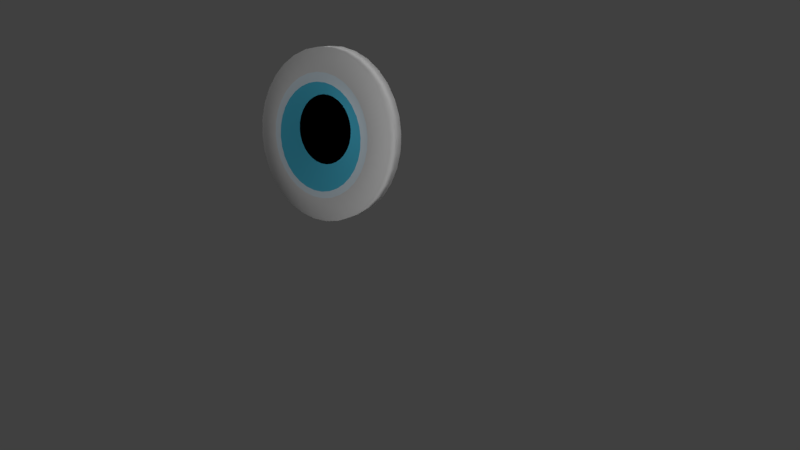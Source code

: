 # Source: cobaltoNuevo.blend  (saved by Blender 2.79.0; exported with 4.5.12 LTS)
import bpy
from mathutils import Matrix  # noqa: F401  (used for matrix-valued properties, if any)

bpy.ops.wm.read_factory_settings(use_empty=True)
scene = bpy.context.scene
scene.name = 'Scene'

# ---- collections
col_collection_1 = bpy.data.collections.new('Collection 1'); scene.collection.children.link(col_collection_1)

# ---- materials (node trees are filled in below, after node groups)
mat_material_001 = bpy.data.materials.new('Material.001')
mat_material_001.alpha_threshold = 0.0
mat_material_001.use_transparent_shadow = False
mat_material_001.roughness = 0.5
mat_material_002 = bpy.data.materials.new('Material.002')
mat_material_002.alpha_threshold = 0.0
mat_material_002.use_transparent_shadow = False
mat_material_002.diffuse_color = (0.7844, 0.913, 1.0, 1.0)
mat_material_002.roughness = 0.5
mat_material_002.specular_intensity = 0.7586
mat_material_003 = bpy.data.materials.new('Material.003')
mat_material_003.alpha_threshold = 0.0
mat_material_003.use_transparent_shadow = False
mat_material_003.diffuse_color = (0.08516, 0.5676, 0.8, 1.0)
mat_material_003.roughness = 0.5
mat_material_004 = bpy.data.materials.new('Material.004')
mat_material_004.alpha_threshold = 0.0
mat_material_004.use_transparent_shadow = False
mat_material_004.diffuse_color = (0.0, 0.0, 0.0, 1.0)
mat_material_004.roughness = 0.5

# ---- material node trees

# ---- world
world_world = bpy.data.worlds.new('World'); scene.world = world_world
world_world.color = (0.05088, 0.05088, 0.05088)
world_world.use_sun_shadow = False
world_world.sun_shadow_jitter_overblur = 0.0
world_world.cycles.sampling_method = 'MANUAL'

# ---- cameras
cam_camera = bpy.data.cameras.new('Camera')
cam_camera.clip_end = 100.0
cam_camera.lens = 35.0
cam_camera.sensor_width = 32.0
cam_camera.sensor_height = 18.0
cam_camera.ortho_scale = 7.314
cam_camera.dof.focus_distance = 0.0
cam_camera.dof.aperture_fstop = 128.0

# ---- lights
light_lamp_002 = bpy.data.lights.new('Lamp.002', 'POINT')
light_lamp_002.transmission_factor = 0.0
light_lamp_002.cutoff_distance = 30.0
light_lamp_002.energy = 100.0
light_lamp_002.shadow_buffer_clip_start = 1.001
light_lamp_002.shadow_soft_size = 0.1
light_lamp_002.shadow_maximum_resolution = 0.006
light_lamp_002.use_absolute_resolution = True
light_lamp_001 = bpy.data.lights.new('Lamp.001', 'SUN')
light_lamp_001.transmission_factor = 0.0
light_lamp_001.cutoff_distance = 30.0
light_lamp_001.angle = 0.1993
light_lamp_001.energy = 1.0
light_lamp_001.shadow_buffer_clip_start = 1.001
light_lamp_001.shadow_soft_size = 0.1
light_lamp_001.shadow_cascade_max_distance = 1000.0
light_lamp = bpy.data.lights.new('Lamp', 'SUN')
light_lamp.transmission_factor = 0.0
light_lamp.cutoff_distance = 30.0
light_lamp.angle = 0.1993
light_lamp.energy = 1.0
light_lamp.shadow_buffer_clip_start = 1.001
light_lamp.shadow_soft_size = 0.1
light_lamp.shadow_cascade_max_distance = 1000.0

# ---- meshes
me_circle = bpy.data.meshes.new('Circle')
me_circle.from_pydata([(-0.004585, 0.7202, 0.06691), (-0.1456, 0.7063, 0.06691), (-0.2811, 0.6652, 0.06691), (-0.4061, 0.5984, 0.06691), (-0.5156, 0.5085, 0.06691), (-0.6055, 0.399, 0.06691), (-0.6723, 0.2741, 0.06691), (-0.7134, 0.1385, 0.06691), (-0.7273, -0.002481, 0.06691), (-0.7134, -0.1435, 0.06691), (-0.6723, -0.279, 0.06691), (-0.6055, -0.404, 0.06691), (-0.5156, -0.5135, 0.06691), (-0.4061, -0.6034, 0.06691), (-0.2811, -0.6702, 0.06691), (-0.1456, -0.7113, 0.06691), (-0.004585, -0.7252, 0.06691), (0.1364, -0.7113, 0.06691), (0.272, -0.6702, 0.06691), (0.3969, -0.6034, 0.06691), (0.5064, -0.5135, 0.06691), (0.5963, -0.404, 0.06691), (0.6631, -0.279, 0.06691), (0.7042, -0.1435, 0.06691), (0.7181, -0.00248, 0.06691), (0.7042, 0.1385, 0.06691), (0.6631, 0.2741, 0.06691), (0.5963, 0.399, 0.06691), (0.5064, 0.5085, 0.06691), (0.3969, 0.5984, 0.06691), (0.272, 0.6652, 0.06691), (0.1364, 0.7063, 0.06691), (-0.02848, 0.7073, 0.8599), (-0.1695, 0.6934, 0.8599), (-0.305, 0.6523, 0.8599), (-0.43, 0.5855, 0.8599), (-0.5395, 0.4956, 0.8599), (-0.6294, 0.3861, 0.8599), (-0.6962, 0.2612, 0.8599), (-0.7373, 0.1256, 0.8599), (-0.7512, -0.01541, 0.8599), (-0.7373, -0.1564, 0.8599), (-0.6962, -0.292, 0.8599), (-0.6294, -0.4169, 0.8599), (-0.5395, -0.5264, 0.8599), (-0.43, -0.6163, 0.8599), (-0.305, -0.6831, 0.8599), (-0.1695, -0.7242, 0.8599), (-0.02848, -0.7381, 0.8599), (0.1125, -0.7242, 0.8599), (0.2481, -0.6831, 0.8599), (0.373, -0.6163, 0.8599), (0.4825, -0.5264, 0.8599), (0.5724, -0.4169, 0.8599), (0.6392, -0.292, 0.8599), (0.6803, -0.1564, 0.8599), (0.6942, -0.01541, 0.8599), (0.6803, 0.1256, 0.8599), (0.6392, 0.2612, 0.8599), (0.5724, 0.3861, 0.8599), (0.4825, 0.4956, 0.8599), (0.373, 0.5855, 0.8599), (0.2481, 0.6523, 0.8599), (0.1125, 0.6934, 0.8599), (-0.2223, 0.9661, 0.7504), (-0.4098, 0.9092, 0.7504), (0.6799, 0.6924, 0.7504), (0.5284, 0.8168, 0.7504), (-0.2223, -0.9955, 0.7504), (-0.02716, -1.015, 0.7504), (-0.5827, 0.8168, 0.7504), (0.3555, 0.9092, 0.7504), (0.1679, -0.9955, 0.7504), (-0.7343, 0.6924, 0.7504), (0.1679, 0.9661, 0.7504), (0.3555, -0.9386, 0.7504), (-0.8586, 0.5409, 0.7504), (-0.02716, 0.9853, 0.7504), (0.5284, -0.8462, 0.7504), (-0.951, 0.368, 0.7504), (0.6799, -0.7218, 0.7504), (-1.008, 0.1804, 0.7504), (0.8043, -0.5703, 0.7504), (-1.027, -0.0147, 0.7504), (0.8967, -0.3974, 0.7504), (-1.008, -0.2098, 0.7504), (0.9536, -0.2098, 0.7504), (-0.951, -0.3974, 0.7504), (0.9728, -0.0147, 0.7504), (-0.8586, -0.5703, 0.7504), (0.9536, 0.1804, 0.7504), (-0.7343, -0.7218, 0.7504), (0.8967, 0.368, 0.7504), (-0.5827, -0.8462, 0.7504), (0.8043, 0.5409, 0.7504), (-0.4098, -0.9386, 0.7504), (-0.3876, 0.9212, 0.1363), (0.5506, 0.8288, 0.1363), (-0.004932, -1.003, 0.1363), (-0.5605, 0.8288, 0.1363), (0.3777, 0.9212, 0.1363), (0.1902, -0.9835, 0.1363), (-0.712, 0.7044, 0.1363), (0.1902, 0.9781, 0.1363), (0.3778, -0.9265, 0.1363), (-0.8364, 0.5529, 0.1363), (-0.004933, 0.9973, 0.1363), (0.5506, -0.8341, 0.1363), (-0.9288, 0.38, 0.1363), (0.7022, -0.7098, 0.1363), (-0.9857, 0.1924, 0.1363), (0.8265, -0.5582, 0.1363), (-1.005, -0.002669, 0.1363), (0.9189, -0.3854, 0.1363), (-0.9857, -0.1978, 0.1363), (0.9759, -0.1978, 0.1363), (-0.9288, -0.3854, 0.1363), (0.9951, -0.002668, 0.1363), (-0.8364, -0.5582, 0.1363), (0.9759, 0.1924, 0.1363), (-0.712, -0.7098, 0.1363), (0.9189, 0.38, 0.1363), (-0.5605, -0.8341, 0.1363), (0.8265, 0.5529, 0.1363), (-0.3876, -0.9265, 0.1363), (-0.2, 0.9781, 0.1363), (0.7022, 0.7044, 0.1363), (-0.2, -0.9835, 0.1363), (0.1418, 0.4094, 0.03345), (0.0648, 0.4019, 0.03345), (-0.009256, 0.3794, 0.03345), (-0.0775, 0.3429, 0.03345), (-0.1373, 0.2938, 0.03345), (-0.1864, 0.234, 0.03345), (-0.2229, 0.1658, 0.03345), (-0.2454, 0.0917, 0.03345), (-0.2529, 0.01469, 0.03345), (-0.2454, -0.06233, 0.03345), (-0.2229, -0.1364, 0.03345), (-0.1864, -0.2046, 0.03345), (-0.1373, -0.2644, 0.03345), (-0.0775, -0.3135, 0.03345), (-0.009256, -0.35, 0.03345), (0.0648, -0.3725, 0.03345), (0.1418, -0.3801, 0.03345), (0.2188, -0.3725, 0.03345), (0.2929, -0.35, 0.03345), (0.3611, -0.3135, 0.03345), (0.4209, -0.2644, 0.03345), (0.47, -0.2046, 0.03345), (0.5065, -0.1364, 0.03345), (0.529, -0.06233, 0.03345), (0.5366, 0.01469, 0.03345), (0.529, 0.0917, 0.03345), (0.5065, 0.1658, 0.03345), (0.47, 0.234, 0.03345), (0.4209, 0.2938, 0.03345), (0.3611, 0.3429, 0.03345), (0.2929, 0.3794, 0.03345), (0.2188, 0.4019, 0.03345), (-0.03983, 0.2247, 1.001), (-0.1168, 0.2171, 1.001), (-0.1909, 0.1946, 1.001), (-0.2591, 0.1581, 1.001), (-0.319, 0.109, 1.001), (-0.3681, 0.04921, 1.001), (-0.4045, -0.01903, 1.001), (-0.427, -0.09308, 1.001), (-0.4346, -0.1701, 1.001), (-0.427, -0.2471, 1.001), (-0.4045, -0.3212, 1.001), (-0.3681, -0.3894, 1.001), (-0.319, -0.4492, 1.001), (-0.2591, -0.4983, 1.001), (-0.1909, -0.5348, 1.001), (-0.1168, -0.5573, 1.001), (-0.03983, -0.5648, 1.001), (0.03718, -0.5573, 1.001), (0.1112, -0.5348, 1.001), (0.1795, -0.4983, 1.001), (0.2393, -0.4492, 1.001), (0.2884, -0.3894, 1.001), (0.3249, -0.3212, 1.001), (0.3473, -0.2471, 1.001), (0.3549, -0.1701, 1.001), (0.3473, -0.09308, 1.001), (0.3249, -0.01903, 1.001), (0.2884, 0.04922, 1.001), (0.2393, 0.109, 1.001), (0.1795, 0.1581, 1.001), (0.1112, 0.1946, 1.001), (0.03718, 0.2171, 1.001), (0.1381, 0.1852, 0.0007485), (0.1045, 0.1819, 0.0007485), (0.07211, 0.1721, 0.0007485), (0.04228, 0.1562, 0.0007485), (0.01613, 0.1347, 0.0007485), (-0.005324, 0.1086, 0.0007485), (-0.02127, 0.07872, 0.0007485), (-0.03109, 0.04636, 0.0007485), (-0.0344, 0.0127, 0.0007485), (-0.08468, 0.002486, -0.01619), (-0.07486, -0.02988, -0.01619), (-0.005324, -0.08316, 0.0007485), (0.01613, -0.1093, 0.0007485), (0.04228, -0.1308, 0.0007485), (0.07211, -0.1467, 0.0007485), (0.1045, -0.1565, 0.0007485), (0.1381, -0.1598, 0.0007485), (0.1718, -0.1565, 0.0007485), (0.2042, -0.1467, 0.0007485), (0.234, -0.1308, 0.0007485), (0.2601, -0.1093, 0.0007485), (0.2816, -0.08316, 0.0007485), (0.2975, -0.05333, 0.0007485), (0.3074, -0.02096, 0.0007485), (0.3107, 0.0127, 0.0007485), (0.3074, 0.04636, 0.0007485), (0.2975, 0.07873, 0.0007485), (0.2816, 0.1086, 0.0007485), (0.2601, 0.1347, 0.0007485), (0.234, 0.1562, 0.0007485), (0.2042, 0.1721, 0.0007485), (0.1718, 0.1819, 0.0007485), (-0.03616, 0.004428, 1.077), (-0.06982, 0.001112, 1.077), (-0.1022, -0.008706, 1.077), (-0.132, -0.02465, 1.077), (-0.1582, -0.04611, 1.077), (-0.1796, -0.07225, 1.077), (-0.1956, -0.1021, 1.077), (-0.2054, -0.1344, 1.077), (-0.2087, -0.1681, 1.077), (-0.2054, -0.2018, 1.077), (-0.1956, -0.2341, 1.077), (-0.1796, -0.264, 1.077), (-0.1582, -0.2901, 1.077), (-0.132, -0.3116, 1.077), (-0.1022, -0.3275, 1.077), (-0.06982, -0.3373, 1.077), (-0.03616, -0.3406, 1.077), (-0.0025, -0.3373, 1.077), (0.02987, -0.3275, 1.077), (0.0597, -0.3116, 1.077), (0.08584, -0.2901, 1.077), (0.1073, -0.264, 1.077), (0.1232, -0.2341, 1.077), (0.1331, -0.2018, 1.077), (0.1364, -0.1681, 1.077), (0.1331, -0.1344, 1.077), (0.1232, -0.1021, 1.077), (0.1073, -0.07225, 1.077), (0.08584, -0.04611, 1.077), (0.0597, -0.02465, 1.077), (0.02987, -0.008706, 1.077), (-0.0025, 0.001112, 1.077), (0.1478, 0.01813, -0.01346), (0.1455, 0.0179, 0.03105), (0.1434, 0.01724, -0.01346), (0.1413, 0.01616, -0.01346), (0.1396, 0.01471, 0.03105), (0.1381, 0.01294, 0.03105), (0.137, 0.01092, 0.03105), (0.1364, 0.008724, -0.01346), (0.1361, 0.006445, 0.03105), (0.08277, 0.02761, 0.01412), (0.08344, 0.02542, -0.0304), (0.1381, -4.664e-05, 0.03105), (0.1396, -0.001817, -0.01346), (0.1413, -0.00327, 0.03105), (0.1434, -0.00435, -0.01346), (0.1455, -0.005015, 0.03105), (0.1478, -0.005239, -0.01346), (0.1501, -0.005015, -0.01346), (0.1523, -0.00435, 0.03105), (0.1543, -0.00327, -0.01346), (0.1561, -0.001817, 0.03105), (0.1575, -4.663e-05, -0.01346), (0.1586, 0.001973, -0.01346), (0.1593, 0.004165, 0.03105), (0.1595, 0.006445, 0.03105), (0.1593, 0.008724, -0.01346), (0.1586, 0.01092, 0.03105), (0.1575, 0.01294, 0.03105), (0.1561, 0.01471, -0.01346), (0.1543, 0.01616, 0.03105), (0.1523, 0.01724, -0.01346), (0.1501, 0.0179, 0.03105), (-0.0335, -0.155, 1.078), (-0.03578, -0.1552, 1.078), (-0.03797, -0.1559, 1.078), (-0.03999, -0.157, 1.078), (-0.04176, -0.1584, 1.078), (-0.04322, -0.1602, 1.078), (-0.04429, -0.1622, 1.078), (-0.04496, -0.1644, 1.078), (-0.04518, -0.1667, 1.078), (-0.04496, -0.1689, 1.078), (-0.04429, -0.1711, 1.078), (-0.04322, -0.1732, 1.078), (-0.04176, -0.1749, 1.078), (-0.03999, -0.1764, 1.078), (-0.03797, -0.1775, 1.078), (-0.03578, -0.1781, 1.078), (-0.0335, -0.1784, 1.078), (-0.03122, -0.1781, 1.078), (-0.02903, -0.1775, 1.078), (-0.02701, -0.1764, 1.078), (-0.02524, -0.1749, 1.078), (-0.02379, -0.1732, 1.078), (-0.02271, -0.1711, 1.078), (-0.02204, -0.1689, 1.078), (-0.02182, -0.1667, 1.078), (-0.02204, -0.1644, 1.078), (-0.02271, -0.1622, 1.078), (-0.02379, -0.1602, 1.078), (-0.02524, -0.1584, 1.078), (-0.02701, -0.157, 1.078), (-0.02903, -0.1559, 1.078), (-0.03122, -0.1552, 1.078), (-0.006681, -0.5995, 0.04307), (-0.1229, -0.5881, 0.04307), (0.1096, -0.5881, 0.04307), (0.2214, -0.5542, 0.04307), (0.3244, -0.4991, 0.04307), (0.4147, -0.425, 0.04307), (0.4888, -0.3347, 0.04307), (0.5439, -0.2317, 0.04307), (0.5778, -0.1199, 0.04307), (0.5892, -0.003614, 0.04307), (0.5778, 0.1126, 0.04307), (0.5439, 0.2244, 0.04307), (0.4888, 0.3275, 0.04307), (-0.1229, 0.5809, 0.04307), (-0.006681, 0.5923, 0.04307), (0.4147, 0.4178, 0.04307), (-0.2347, 0.5469, 0.04307), (0.3244, 0.4919, 0.04307), (-0.3378, 0.4919, 0.04307), (0.2214, 0.5469, 0.04307), (-0.4281, 0.4178, 0.04307), (0.1096, 0.5809, 0.04307), (-0.5022, 0.3275, 0.04307), (-0.5572, 0.2244, 0.04307), (-0.5911, 0.1126, 0.04307), (-0.6026, -0.003615, 0.04307), (-0.5911, -0.1199, 0.04307), (-0.5572, -0.2317, 0.04307), (-0.5022, -0.3347, 0.04307), (-0.4281, -0.425, 0.04307), (-0.3378, -0.4991, 0.04307), (-0.2347, -0.5542, 0.04307), (0.3992, -0.5173, 0.3756), (-0.6592, -0.1306, 0.8857), (-0.6234, -0.2486, 0.8857), (-0.5653, -0.3574, 0.8857), (-0.4871, -0.4527, 0.8857), (-0.3917, -0.5309, 0.8857), (-0.283, -0.5891, 0.8857), (-0.165, -0.6249, 0.8857), (-0.04223, -0.637, 0.8857), (0.0805, -0.6249, 0.8857), (0.1985, -0.5891, 0.8857), (0.3073, -0.5309, 0.8857), (0.4026, -0.4527, 0.8857), (0.4808, -0.3574, 0.8857), (0.539, -0.2486, 0.8857), (0.5748, -0.1306, 0.8857), (0.5869, -0.007881, 0.8857), (0.5748, 0.1148, 0.8857), (0.539, 0.2329, 0.8857), (0.4808, 0.3416, 0.8857), (-0.04223, 0.6212, 0.8857), (-0.165, 0.6091, 0.8857), (0.4026, 0.437, 0.8857), (-0.283, 0.5733, 0.8857), (0.3073, 0.5152, 0.8857), (-0.3917, 0.5152, 0.8857), (0.1985, 0.5733, 0.8857), (-0.4871, 0.437, 0.8857), (0.0805, 0.6091, 0.8857), (-0.5653, 0.3416, 0.8857), (-0.6234, 0.2329, 0.8857), (-0.6592, 0.1148, 0.8857), (-0.6713, -0.007882, 0.8857)], [], [(65, 64, 33, 34), (67, 66, 60, 61), (69, 68, 47, 48), (70, 65, 34, 35), (71, 67, 61, 62), (72, 69, 48, 49), (73, 70, 35, 36), (74, 71, 62, 63), (75, 72, 49, 50), (76, 73, 36, 37), (77, 74, 63, 32), (78, 75, 50, 51), (79, 76, 37, 38), (80, 78, 51, 52), (81, 79, 38, 39), (82, 80, 52, 53), (83, 81, 39, 40), (84, 82, 53, 54), (85, 83, 40, 41), (86, 84, 54, 55), (87, 85, 41, 42), (88, 86, 55, 56), (89, 87, 42, 43), (90, 88, 56, 57), (91, 89, 43, 44), (92, 90, 57, 58), (93, 91, 44, 45), (94, 92, 58, 59), (95, 93, 45, 46), (64, 77, 32, 33), (66, 94, 59, 60), (68, 95, 46, 47), (127, 124, 95, 68), (126, 123, 94, 66), (125, 106, 77, 64), (124, 122, 93, 95), (123, 121, 92, 94), (122, 120, 91, 93), (121, 119, 90, 92), (120, 118, 89, 91), (119, 117, 88, 90), (118, 116, 87, 89), (117, 115, 86, 88), (116, 114, 85, 87), (115, 113, 84, 86), (114, 112, 83, 85), (113, 111, 82, 84), (112, 110, 81, 83), (111, 109, 80, 82), (110, 108, 79, 81), (109, 107, 78, 80), (108, 105, 76, 79), (107, 104, 75, 78), (106, 103, 74, 77), (105, 102, 73, 76), (104, 101, 72, 75), (103, 100, 71, 74), (102, 99, 70, 73), (101, 98, 69, 72), (100, 97, 67, 71), (99, 96, 65, 70), (98, 127, 68, 69), (97, 126, 66, 67), (96, 125, 64, 65), (2, 1, 125, 96), (29, 28, 126, 97), (16, 15, 127, 98), (3, 2, 96, 99), (30, 29, 97, 100), (17, 16, 98, 101), (4, 3, 99, 102), (31, 30, 100, 103), (18, 17, 101, 104), (5, 4, 102, 105), (0, 31, 103, 106), (19, 18, 104, 107), (6, 5, 105, 108), (20, 19, 107, 109), (7, 6, 108, 110), (21, 20, 109, 111), (8, 7, 110, 112), (22, 21, 111, 113), (9, 8, 112, 114), (23, 22, 113, 115), (10, 9, 114, 116), (24, 23, 115, 117), (11, 10, 116, 118), (25, 24, 117, 119), (12, 11, 118, 120), (26, 25, 119, 121), (13, 12, 120, 122), (27, 26, 121, 123), (14, 13, 122, 124), (1, 0, 106, 125), (28, 27, 123, 126), (15, 14, 124, 127), (354, 353, 169, 170), (321, 320, 144, 143), (355, 354, 170, 171), (320, 322, 145, 144), (356, 355, 171, 172), (322, 323, 146, 145), (357, 356, 172, 173), (323, 324, 147, 146), (358, 357, 173, 174), (324, 325, 148, 147), (359, 358, 174, 175), (325, 326, 149, 148), (360, 359, 175, 176), (326, 327, 150, 149), (361, 360, 176, 177), (327, 328, 151, 150), (362, 361, 177, 178), (328, 329, 152, 151), (363, 362, 178, 179), (329, 330, 153, 152), (364, 363, 179, 180), (330, 331, 154, 153), (365, 364, 180, 181), (331, 332, 155, 154), (334, 333, 129, 128), (366, 365, 181, 182), (332, 335, 156, 155), (333, 336, 130, 129), (367, 366, 182, 183), (335, 337, 157, 156), (336, 338, 131, 130), (368, 367, 183, 184), (337, 339, 158, 157), (338, 340, 132, 131), (369, 368, 184, 185), (339, 341, 159, 158), (340, 342, 133, 132), (370, 369, 185, 186), (341, 334, 128, 159), (342, 343, 134, 133), (371, 370, 186, 187), (373, 372, 160, 161), (343, 344, 135, 134), (374, 371, 187, 188), (375, 373, 161, 162), (344, 345, 136, 135), (376, 374, 188, 189), (377, 375, 162, 163), (345, 346, 137, 136), (378, 376, 189, 190), (379, 377, 163, 164), (346, 347, 138, 137), (380, 378, 190, 191), (381, 379, 164, 165), (347, 348, 139, 138), (372, 380, 191, 160), (382, 381, 165, 166), (348, 349, 140, 139), (383, 382, 166, 167), (349, 350, 141, 140), (384, 383, 167, 168), (350, 351, 142, 141), (353, 384, 168, 169), (351, 321, 143, 142), (182, 181, 245, 246), (155, 156, 220, 219), (129, 130, 194, 193), (183, 182, 246, 247), (156, 157, 221, 220), (130, 131, 195, 194), (184, 183, 247, 248), (157, 158, 222, 221), (131, 132, 196, 195), (185, 184, 248, 249), (158, 159, 223, 222), (132, 133, 197, 196), (186, 185, 249, 250), (159, 128, 192, 223), (133, 134, 198, 197), (187, 186, 250, 251), (161, 160, 224, 225), (134, 135, 199, 198), (188, 187, 251, 252), (162, 161, 225, 226), (135, 136, 200, 199), (189, 188, 252, 253), (163, 162, 226, 227), (136, 137, 201, 200), (190, 189, 253, 254), (164, 163, 227, 228), (137, 138, 202, 201), (191, 190, 254, 255), (165, 164, 228, 229), (138, 139, 203, 202), (160, 191, 255, 224), (166, 165, 229, 230), (139, 140, 204, 203), (167, 166, 230, 231), (140, 141, 205, 204), (168, 167, 231, 232), (141, 142, 206, 205), (169, 168, 232, 233), (142, 143, 207, 206), (170, 169, 233, 234), (143, 144, 208, 207), (171, 170, 234, 235), (144, 145, 209, 208), (172, 171, 235, 236), (145, 146, 210, 209), (173, 172, 236, 237), (146, 147, 211, 210), (174, 173, 237, 238), (147, 148, 212, 211), (175, 174, 238, 239), (148, 149, 213, 212), (176, 175, 239, 240), (149, 150, 214, 213), (177, 176, 240, 241), (150, 151, 215, 214), (178, 177, 241, 242), (151, 152, 216, 215), (179, 178, 242, 243), (152, 153, 217, 216), (180, 179, 243, 244), (153, 154, 218, 217), (181, 180, 244, 245), (154, 155, 219, 218), (128, 129, 193, 192), (249, 248, 312, 313), (222, 223, 287, 286), (196, 197, 261, 260), (250, 249, 313, 314), (223, 192, 256, 287), (197, 198, 262, 261), (251, 250, 314, 315), (225, 224, 288, 289), (198, 199, 263, 262), (252, 251, 315, 316), (226, 225, 289, 290), (199, 200, 264, 263), (253, 252, 316, 317), (227, 226, 290, 291), (200, 201, 265, 264), (254, 253, 317, 318), (228, 227, 291, 292), (201, 202, 266, 265), (255, 254, 318, 319), (229, 228, 292, 293), (202, 203, 267, 266), (224, 255, 319, 288), (230, 229, 293, 294), (203, 204, 268, 267), (231, 230, 294, 295), (204, 205, 269, 268), (232, 231, 295, 296), (205, 206, 270, 269), (233, 232, 296, 297), (206, 207, 271, 270), (234, 233, 297, 298), (207, 208, 272, 271), (235, 234, 298, 299), (208, 209, 273, 272), (236, 235, 299, 300), (209, 210, 274, 273), (237, 236, 300, 301), (210, 211, 275, 274), (238, 237, 301, 302), (211, 212, 276, 275), (239, 238, 302, 303), (212, 213, 277, 276), (240, 239, 303, 304), (213, 214, 278, 277), (241, 240, 304, 305), (214, 215, 279, 278), (242, 241, 305, 306), (215, 216, 280, 279), (243, 242, 306, 307), (216, 217, 281, 280), (244, 243, 307, 308), (217, 218, 282, 281), (245, 244, 308, 309), (218, 219, 283, 282), (192, 193, 257, 256), (246, 245, 309, 310), (219, 220, 284, 283), (193, 194, 258, 257), (247, 246, 310, 311), (220, 221, 285, 284), (194, 195, 259, 258), (248, 247, 311, 312), (221, 222, 286, 285), (195, 196, 260, 259), (14, 15, 321, 351), (13, 14, 351, 350), (12, 13, 350, 349), (11, 12, 349, 348), (10, 11, 348, 347), (9, 10, 347, 346), (8, 9, 346, 345), (7, 8, 345, 344), (6, 7, 344, 343), (5, 6, 343, 342), (31, 0, 334, 341), (4, 5, 342, 340), (30, 31, 341, 339), (3, 4, 340, 338), (29, 30, 339, 337), (2, 3, 338, 336), (28, 29, 337, 335), (1, 2, 336, 333), (27, 28, 335, 332), (0, 1, 333, 334), (26, 27, 332, 331), (25, 26, 331, 330), (24, 25, 330, 329), (23, 24, 329, 328), (22, 23, 328, 327), (21, 22, 327, 326), (20, 21, 326, 325), (19, 20, 325, 324), (18, 19, 324, 323), (17, 18, 323, 322), (16, 17, 322, 320), (15, 16, 320, 321), (41, 40, 384, 353), (40, 39, 383, 384), (39, 38, 382, 383), (38, 37, 381, 382), (32, 63, 380, 372), (37, 36, 379, 381), (63, 62, 378, 380), (36, 35, 377, 379), (62, 61, 376, 378), (35, 34, 375, 377), (61, 60, 374, 376), (34, 33, 373, 375), (60, 59, 371, 374), (33, 32, 372, 373), (59, 58, 370, 371), (58, 57, 369, 370), (57, 56, 368, 369), (56, 55, 367, 368), (55, 54, 366, 367), (54, 53, 365, 366), (53, 52, 364, 365), (52, 51, 363, 364), (51, 50, 362, 363), (50, 49, 361, 362), (49, 48, 360, 361), (48, 47, 359, 360), (47, 46, 358, 359), (46, 45, 357, 358), (45, 44, 356, 357), (44, 43, 355, 356), (43, 42, 354, 355), (42, 41, 353, 354)])
me_circle.polygons.foreach_set('use_smooth', [True] * 352)
me_circle.polygons.foreach_set('material_index', [0, 0, 0, 0, 0, 0, 0, 0, 0, 0, 0, 0, 0, 0, 0, 0, 0, 0, 0, 0, 0, 0, 0, 0, 0, 0, 0, 0, 0, 0, 0, 0, 0, 0, 0, 0, 0, 0, 0, 0, 0, 0, 0, 0, 0, 0, 0, 0, 0, 0, 0, 0, 0, 0, 0, 0, 0, 0, 0, 0, 0, 0, 0, 0, 0, 0, 0, 0, 0, 0, 0, 0, 0, 0, 0, 0, 0, 0, 0, 0, 0, 0, 0, 0, 0, 0, 0, 0, 0, 0, 0, 0, 0, 0, 0, 0, 2, 2, 2, 2, 2, 2, 2, 2, 2, 2, 2, 2, 2, 2, 2, 2, 2, 2, 2, 2, 2, 2, 2, 2, 2, 2, 2, 2, 2, 2, 2, 2, 2, 2, 2, 2, 2, 2, 2, 2, 2, 2, 2, 2, 2, 2, 2, 2, 2, 2, 2, 2, 2, 2, 2, 2, 2, 2, 2, 2, 2, 2, 2, 2, 3, 3, 3, 3, 3, 3, 3, 3, 3, 3, 3, 3, 3, 3, 3, 3, 3, 3, 3, 3, 3, 3, 3, 3, 3, 3, 3, 3, 3, 3, 3, 3, 3, 3, 3, 3, 3, 3, 3, 3, 3, 3, 3, 3, 3, 3, 3, 3, 3, 3, 3, 3, 3, 3, 3, 3, 3, 3, 3, 3, 3, 3, 3, 3, 3, 3, 3, 3, 3, 3, 3, 3, 3, 3, 3, 3, 3, 3, 3, 3, 3, 3, 3, 3, 3, 3, 3, 3, 3, 3, 3, 3, 3, 3, 3, 3, 3, 3, 3, 3, 3, 3, 3, 3, 3, 3, 3, 3, 3, 3, 3, 3, 3, 3, 3, 3, 3, 3, 3, 3, 3, 3, 3, 3, 3, 3, 3, 3, 1, 1, 1, 1, 1, 1, 1, 1, 1, 1, 1, 1, 1, 1, 1, 1, 1, 1, 1, 1, 1, 1, 1, 1, 1, 1, 1, 1, 1, 1, 1, 1, 1, 1, 1, 1, 1, 1, 1, 1, 1, 1, 1, 1, 1, 1, 1, 1, 1, 1, 1, 1, 1, 1, 1, 1, 1, 1, 1, 1, 1, 1, 1, 1])
_uv = me_circle.uv_layers.new(name='UVMap')
_uv.uv.foreach_set('vector', [0.5018, 0.8308, 0.5432, 0.8179, 0.5748, 0.9791, 0.513, 0.9954, 0.6741, 0.6394, 0.6896, 0.5695, 0.8107, 0.6164, 0.7808, 0.7233, 0.351, 0.2322, 0.3233, 0.2757, 0.2533, 0.1786, 0.2923, 0.1127, 0.4604, 0.8306, 0.5018, 0.8308, 0.513, 0.9954, 0.4516, 0.9922, 0.6499, 0.7011, 0.6741, 0.6394, 0.7808, 0.7233, 0.7399, 0.8142, 0.3838, 0.1973, 0.351, 0.2322, 0.2923, 0.1127, 0.3395, 0.05895, 0.4204, 0.8175, 0.4604, 0.8306, 0.4516, 0.9922, 0.3928, 0.9703, 0.6189, 0.7523, 0.6499, 0.7011, 0.7399, 0.8142, 0.6905, 0.8879, 0.4208, 0.1728, 0.3838, 0.1973, 0.3395, 0.05895, 0.3934, 0.02022, 0.3834, 0.7928, 0.4204, 0.8175, 0.3928, 0.9703, 0.3388, 0.9312, 0.5828, 0.7916, 0.6189, 0.7523, 0.6905, 0.8879, 0.6348, 0.9431, 0.4607, 0.1599, 0.4208, 0.1728, 0.3934, 0.02022, 0.4521, -0.001401, 0.3505, 0.7577, 0.3834, 0.7928, 0.3388, 0.9312, 0.2915, 0.8772, 0.502, 0.1597, 0.4607, 0.1599, 0.4521, -0.001401, 0.5133, -0.00444, 0.3229, 0.7141, 0.3505, 0.7577, 0.2915, 0.8772, 0.2526, 0.8109, 0.5432, 0.1727, 0.502, 0.1597, 0.5133, -0.00444, 0.5749, 0.01189, 0.3012, 0.6639, 0.3229, 0.7141, 0.2526, 0.8109, 0.2231, 0.7358, 0.5827, 0.1989, 0.5432, 0.1727, 0.5749, 0.01189, 0.6346, 0.04774, 0.2858, 0.6092, 0.3012, 0.6639, 0.2231, 0.7358, 0.2038, 0.6555, 0.6188, 0.238, 0.5827, 0.1989, 0.6346, 0.04774, 0.6902, 0.1027, 0.2768, 0.5523, 0.2858, 0.6092, 0.2038, 0.6555, 0.1944, 0.5738, 0.6498, 0.289, 0.6188, 0.238, 0.6902, 0.1027, 0.7395, 0.176, 0.2738, 0.4947, 0.2768, 0.5523, 0.1944, 0.5738, 0.1944, 0.4945, 0.6739, 0.3506, 0.6498, 0.289, 0.7395, 0.176, 0.7804, 0.2666, 0.2769, 0.4371, 0.2738, 0.4947, 0.1944, 0.4945, 0.1946, 0.4152, 0.6895, 0.4203, 0.6739, 0.3506, 0.7804, 0.2666, 0.8105, 0.3732, 0.2861, 0.3802, 0.2769, 0.4371, 0.1946, 0.4152, 0.2041, 0.3336, 0.6948, 0.4949, 0.6895, 0.4203, 0.8105, 0.3732, 0.8271, 0.4947, 0.3015, 0.3257, 0.2861, 0.3802, 0.2041, 0.3336, 0.2237, 0.2535, 0.5432, 0.8179, 0.5828, 0.7916, 0.6348, 0.9431, 0.5748, 0.9791, 0.6896, 0.5695, 0.6948, 0.4949, 0.8271, 0.4947, 0.8107, 0.6164, 0.3233, 0.2757, 0.3015, 0.3257, 0.2237, 0.2535, 0.2533, 0.1786, 0.394, 0.3703, 0.3806, 0.3973, 0.3015, 0.3257, 0.3233, 0.2757, 0.585, 0.5308, 0.5867, 0.4946, 0.6948, 0.4949, 0.6896, 0.5695, 0.5153, 0.6637, 0.5353, 0.6477, 0.5828, 0.7916, 0.5432, 0.8179, 0.3806, 0.3973, 0.3706, 0.4277, 0.2861, 0.3802, 0.3015, 0.3257, 0.5867, 0.4946, 0.5849, 0.4585, 0.6895, 0.4203, 0.6948, 0.4949, 0.3706, 0.4277, 0.3644, 0.4604, 0.2769, 0.4371, 0.2861, 0.3802, 0.5849, 0.4585, 0.5783, 0.4236, 0.6739, 0.3506, 0.6895, 0.4203, 0.3644, 0.4604, 0.3619, 0.4945, 0.2738, 0.4947, 0.2769, 0.4371, 0.5783, 0.4236, 0.5674, 0.3917, 0.6498, 0.289, 0.6739, 0.3506, 0.3619, 0.4945, 0.3642, 0.5286, 0.2768, 0.5523, 0.2738, 0.4947, 0.5674, 0.3917, 0.5528, 0.3642, 0.6188, 0.238, 0.6498, 0.289, 0.3642, 0.5286, 0.3704, 0.5615, 0.2858, 0.6092, 0.2768, 0.5523, 0.5528, 0.3642, 0.5351, 0.342, 0.5827, 0.1989, 0.6188, 0.238, 0.3704, 0.5615, 0.3803, 0.592, 0.3012, 0.6639, 0.2858, 0.6092, 0.5351, 0.342, 0.5152, 0.3261, 0.5432, 0.1727, 0.5827, 0.1989, 0.3803, 0.592, 0.3936, 0.6191, 0.3229, 0.7141, 0.3012, 0.6639, 0.5152, 0.3261, 0.4938, 0.3169, 0.502, 0.1597, 0.5432, 0.1727, 0.3936, 0.6191, 0.41, 0.6418, 0.3505, 0.7577, 0.3229, 0.7141, 0.4938, 0.3169, 0.4718, 0.3146, 0.4607, 0.1599, 0.502, 0.1597, 0.41, 0.6418, 0.429, 0.6592, 0.3834, 0.7928, 0.3505, 0.7577, 0.4718, 0.3146, 0.45, 0.3193, 0.4208, 0.1728, 0.4607, 0.1599, 0.5353, 0.6477, 0.553, 0.6254, 0.6189, 0.7523, 0.5828, 0.7916, 0.429, 0.6592, 0.4498, 0.6705, 0.4204, 0.8175, 0.3834, 0.7928, 0.45, 0.3193, 0.4293, 0.3305, 0.3838, 0.1973, 0.4208, 0.1728, 0.553, 0.6254, 0.5677, 0.5977, 0.6499, 0.7011, 0.6189, 0.7523, 0.4498, 0.6705, 0.4717, 0.6752, 0.4604, 0.8306, 0.4204, 0.8175, 0.4293, 0.3305, 0.4104, 0.3477, 0.351, 0.2322, 0.3838, 0.1973, 0.5677, 0.5977, 0.5785, 0.5657, 0.6741, 0.6394, 0.6499, 0.7011, 0.4717, 0.6752, 0.4938, 0.6729, 0.5018, 0.8308, 0.4604, 0.8306, 0.4104, 0.3477, 0.394, 0.3703, 0.3233, 0.2757, 0.351, 0.2322, 0.5785, 0.5657, 0.585, 0.5308, 0.6896, 0.5695, 0.6741, 0.6394, 0.4938, 0.6729, 0.5153, 0.6637, 0.5432, 0.8179, 0.5018, 0.8308, 0.4888, 0.6223, 0.5041, 0.6155, 0.5153, 0.6637, 0.4938, 0.6729, 0.5486, 0.5452, 0.5532, 0.5204, 0.585, 0.5308, 0.5785, 0.5657, 0.4286, 0.3888, 0.4165, 0.4049, 0.394, 0.3703, 0.4104, 0.3477, 0.4729, 0.6241, 0.4888, 0.6223, 0.4938, 0.6729, 0.4717, 0.6752, 0.541, 0.568, 0.5486, 0.5452, 0.5785, 0.5657, 0.5677, 0.5977, 0.4423, 0.3765, 0.4286, 0.3888, 0.4104, 0.3477, 0.4293, 0.3305, 0.4572, 0.621, 0.4729, 0.6241, 0.4717, 0.6752, 0.4498, 0.6705, 0.5308, 0.5878, 0.541, 0.568, 0.5677, 0.5977, 0.553, 0.6254, 0.4574, 0.3686, 0.4423, 0.3765, 0.4293, 0.3305, 0.45, 0.3193, 0.4421, 0.6131, 0.4572, 0.621, 0.4498, 0.6705, 0.429, 0.6592, 0.5183, 0.6038, 0.5308, 0.5878, 0.553, 0.6254, 0.5353, 0.6477, 0.4731, 0.3654, 0.4574, 0.3686, 0.45, 0.3193, 0.4718, 0.3146, 0.4283, 0.6007, 0.4421, 0.6131, 0.429, 0.6592, 0.41, 0.6418, 0.4888, 0.3673, 0.4731, 0.3654, 0.4718, 0.3146, 0.4938, 0.3169, 0.4162, 0.5845, 0.4283, 0.6007, 0.41, 0.6418, 0.3936, 0.6191, 0.5041, 0.3741, 0.4888, 0.3673, 0.4938, 0.3169, 0.5152, 0.3261, 0.4064, 0.5651, 0.4162, 0.5845, 0.3936, 0.6191, 0.3803, 0.592, 0.5182, 0.3857, 0.5041, 0.3741, 0.5152, 0.3261, 0.5351, 0.342, 0.3991, 0.5431, 0.4064, 0.5651, 0.3803, 0.592, 0.3704, 0.5615, 0.5306, 0.4017, 0.5182, 0.3857, 0.5351, 0.342, 0.5528, 0.3642, 0.3947, 0.5194, 0.3991, 0.5431, 0.3704, 0.5615, 0.3642, 0.5286, 0.5409, 0.4215, 0.5306, 0.4017, 0.5528, 0.3642, 0.5674, 0.3917, 0.3932, 0.4946, 0.3947, 0.5194, 0.3642, 0.5286, 0.3619, 0.4945, 0.5485, 0.4442, 0.5409, 0.4215, 0.5674, 0.3917, 0.5783, 0.4236, 0.3947, 0.4699, 0.3932, 0.4946, 0.3619, 0.4945, 0.3644, 0.4604, 0.5532, 0.469, 0.5485, 0.4442, 0.5783, 0.4236, 0.5849, 0.4585, 0.3993, 0.4462, 0.3947, 0.4699, 0.3644, 0.4604, 0.3706, 0.4277, 0.5548, 0.4947, 0.5532, 0.469, 0.5849, 0.4585, 0.5867, 0.4946, 0.4066, 0.4243, 0.3993, 0.4462, 0.3706, 0.4277, 0.3806, 0.3973, 0.5041, 0.6155, 0.5183, 0.6038, 0.5353, 0.6477, 0.5153, 0.6637, 0.5532, 0.5204, 0.5548, 0.4947, 0.5867, 0.4946, 0.585, 0.5308, 0.4165, 0.4049, 0.4066, 0.4243, 0.3806, 0.3973, 0.394, 0.3703, 0.0, 0.0, 0.0, 0.0, 0.0, 0.0, 0.0, 0.0, 0.0, 0.0, 0.0, 0.0, 0.0, 0.0, 0.0, 0.0, 0.0, 0.0, 0.0, 0.0, 0.0, 0.0, 0.0, 0.0, 0.0, 0.0, 0.0, 0.0, 0.0, 0.0, 0.0, 0.0, 0.0, 0.0, 0.0, 0.0, 0.0, 0.0, 0.0, 0.0, 0.0, 0.0, 0.0, 0.0, 0.0, 0.0, 0.0, 0.0, 0.0, 0.0, 0.0, 0.0, 0.0, 0.0, 0.0, 0.0, 0.0, 0.0, 0.0, 0.0, 0.0, 0.0, 0.0, 0.0, 0.0, 0.0, 0.0, 0.0, 0.0, 0.0, 0.0, 0.0, 0.0, 0.0, 0.0, 0.0, 0.0, 0.0, 0.0, 0.0, 0.0, 0.0, 0.0, 0.0, 0.0, 0.0, 0.0, 0.0, 0.0, 0.0, 0.0, 0.0, 0.0, 0.0, 0.0, 0.0, 0.0, 0.0, 0.0, 0.0, 0.0, 0.0, 0.0, 0.0, 0.0, 0.0, 0.0, 0.0, 0.0, 0.0, 0.0, 0.0, 0.0, 0.0, 0.0, 0.0, 0.0, 0.0, 0.0, 0.0, 0.0, 0.0, 0.0, 0.0, 0.0, 0.0, 0.0, 0.0, 0.0, 0.0, 0.0, 0.0, 0.0, 0.0, 0.0, 0.0, 0.0, 0.0, 0.0, 0.0, 0.0, 0.0, 0.0, 0.0, 0.0, 0.0, 0.0, 0.0, 0.0, 0.0, 0.0, 0.0, 0.0, 0.0, 0.0, 0.0, 0.0, 0.0, 0.0, 0.0, 0.0, 0.0, 0.0, 0.0, 0.0, 0.0, 0.0, 0.0, 0.0, 0.0, 0.0, 0.0, 0.0, 0.0, 0.0, 0.0, 0.0, 0.0, 0.0, 0.0, 0.0, 0.0, 0.0, 0.0, 0.0, 0.0, 0.0, 0.0, 0.0, 0.0, 0.0, 0.0, 0.0, 0.0, 0.0, 0.0, 0.0, 0.0, 0.0, 0.0, 0.0, 0.0, 0.0, 0.0, 0.0, 0.0, 0.0, 0.0, 0.0, 0.0, 0.0, 0.0, 0.0, 0.0, 0.0, 0.0, 0.0, 0.0, 0.0, 0.0, 0.0, 0.0, 0.0, 0.0, 0.0, 0.0, 0.0, 0.0, 0.0, 0.0, 0.0, 0.0, 0.0, 0.0, 0.0, 0.0, 0.0, 0.0, 0.0, 0.0, 0.0, 0.0, 0.0, 0.0, 0.0, 0.0, 0.0, 0.0, 0.0, 0.0, 0.0, 0.0, 0.0, 0.0, 0.0, 0.0, 0.0, 0.0, 0.0, 0.0, 0.0, 0.0, 0.0, 0.0, 0.0, 0.0, 0.0, 0.0, 0.0, 0.0, 0.0, 0.0, 0.0, 0.0, 0.0, 0.0, 0.0, 0.0, 0.0, 0.0, 0.0, 0.0, 0.0, 0.0, 0.0, 0.0, 0.0, 0.0, 0.0, 0.0, 0.0, 0.0, 0.0, 0.0, 0.0, 0.0, 0.0, 0.0, 0.0, 0.0, 0.0, 0.0, 0.0, 0.0, 0.0, 0.0, 0.0, 0.0, 0.0, 0.0, 0.0, 0.0, 0.0, 0.0, 0.0, 0.0, 0.0, 0.0, 0.0, 0.0, 0.0, 0.0, 0.0, 0.0, 0.0, 0.0, 0.0, 0.0, 0.0, 0.0, 0.0, 0.0, 0.0, 0.0, 0.0, 0.0, 0.0, 0.0, 0.0, 0.0, 0.0, 0.0, 0.0, 0.0, 0.0, 0.0, 0.0, 0.0, 0.0, 0.0, 0.0, 0.0, 0.0, 0.0, 0.0, 0.0, 0.0, 0.0, 0.0, 0.0, 0.0, 0.0, 0.0, 0.0, 0.0, 0.0, 0.0, 0.0, 0.0, 0.0, 0.0, 0.0, 0.0, 0.0, 0.0, 0.0, 0.0, 0.0, 0.0, 0.0, 0.0, 0.0, 0.0, 0.0, 0.0, 0.0, 0.0, 0.0, 0.0, 0.0, 0.0, 0.0, 0.0, 0.0, 0.0, 0.0, 0.0, 0.0, 0.0, 0.0, 0.0, 0.0, 0.0, 0.0, 0.0, 0.0, 0.0, 0.0, 0.0, 0.0, 0.0, 0.0, 0.0, 0.0, 0.0, 0.0, 0.0, 0.0, 0.0, 0.0, 0.0, 0.0, 0.0, 0.0, 0.0, 0.0, 0.0, 0.0, 0.0, 0.0, 0.0, 0.0, 0.0, 0.0, 0.0, 0.0, 0.0, 0.0, 0.0, 0.0, 0.0, 0.0, 0.0, 0.0, 0.0, 0.0, 0.0, 0.0, 0.0, 0.0, 0.0, 0.0, 0.0, 0.0, 0.0, 0.0, 0.0, 0.0, 0.0, 0.0, 0.0, 0.0, 0.0, 0.0, 0.0, 0.0, 0.0, 0.0, 0.0, 0.0, 0.0, 0.0, 0.0, 0.0, 0.0, 0.0, 0.0, 0.0, 0.0, 0.0, 0.0, 0.0, 0.0, 0.0, 0.0, 0.0, 0.0, 0.0, 0.0, 0.0, 0.0, 0.0, 0.0, 0.0, 0.0, 0.0, 0.0, 0.0, 0.0, 0.0, 0.0, 0.0, 0.0, 0.0, 0.0, 0.0, 0.0, 0.0, 0.0, 0.0, 0.0, 0.0, 0.0, 0.0, 0.0, 0.0, 0.0, 0.0, 0.0, 0.0, 0.0, 0.0, 0.0, 0.0, 0.0, 0.0, 0.0, 0.0, 0.0, 0.0, 0.0, 0.0, 0.0, 0.0, 0.0, 0.0, 0.0, 0.0, 0.0, 0.0, 0.0, 0.0, 0.0, 0.0, 0.0, 0.0, 0.0, 0.0, 0.0, 0.0, 0.0, 0.0, 0.0, 0.0, 0.0, 0.0, 0.0, 0.0, 0.0, 0.0, 0.0, 0.0, 0.0, 0.0, 0.0, 0.0, 0.0, 0.0, 0.0, 0.0, 0.0, 0.0, 0.0, 0.0, 0.0, 0.0, 0.0, 0.0, 0.0, 0.0, 0.0, 0.0, 0.0, 0.0, 0.0, 0.0, 0.0, 0.0, 0.0, 0.0, 0.0, 0.0, 0.0, 0.0, 0.0, 0.0, 0.0, 0.0, 0.0, 0.0, 0.0, 0.0, 0.0, 0.0, 0.0, 0.0, 0.0, 0.0, 0.0, 0.0, 0.0, 0.0, 0.0, 0.0, 0.0, 0.0, 0.0, 0.0, 0.0, 0.0, 0.0, 0.0, 0.0, 0.0, 0.0, 0.0, 0.0, 0.0, 0.0, 0.0, 0.0, 0.0, 0.0, 0.0, 0.0, 0.0, 0.0, 0.0, 0.0, 0.0, 0.0, 0.0, 0.0, 0.0, 0.0, 0.0, 0.0, 0.0, 0.0, 0.0, 0.0, 0.0, 0.0, 0.0, 0.0, 0.0, 0.0, 0.0, 0.0, 0.0, 0.0, 0.0, 0.0, 0.0, 0.0, 0.0, 0.0, 0.0, 0.0, 0.0, 0.0, 0.0, 0.0, 0.0, 0.0, 0.0, 0.0, 0.0, 0.0, 0.0, 0.0, 0.0, 0.0, 0.0, 0.0, 0.0, 0.0, 0.0, 0.0, 0.0, 0.0, 0.0, 0.0, 0.0, 0.0, 0.0, 0.0, 0.0, 0.0, 0.0, 0.0, 0.0, 0.0, 0.0, 0.0, 0.0, 0.0, 0.0, 0.0, 0.0, 0.0, 0.0, 0.0, 0.0, 0.0, 0.0, 0.0, 0.0, 0.0, 0.0, 0.0, 0.0, 0.0, 0.0, 0.0, 0.0, 0.0, 0.0, 0.0, 0.0, 0.0, 0.0, 0.0, 0.0, 0.0, 0.0, 0.0, 0.0, 0.0, 0.0, 0.0, 0.0, 0.0, 0.0, 0.0, 0.0, 0.0, 0.0, 0.0, 0.0, 0.0, 0.0, 0.0, 0.0, 0.0, 0.0, 0.0, 0.0, 0.0, 0.0, 0.0, 0.0, 0.0, 0.0, 0.0, 0.0, 0.0, 0.0, 0.0, 0.0, 0.0, 0.0, 0.0, 0.0, 0.0, 0.0, 0.0, 0.0, 0.0, 0.0, 0.0, 0.0, 0.0, 0.0, 0.0, 0.0, 0.0, 0.0, 0.0, 0.0, 0.0, 0.0, 0.0, 0.0, 0.0, 0.0, 0.0, 0.0, 0.0, 0.0, 0.0, 0.0, 0.0, 0.0, 0.0, 0.0, 0.0, 0.0, 0.0, 0.0, 0.0, 0.0, 0.0, 0.0, 0.0, 0.0, 0.0, 0.0, 0.0, 0.0, 0.0, 0.0, 0.0, 0.0, 0.0, 0.0, 0.0, 0.0, 0.0, 0.0, 0.0, 0.0, 0.0, 0.0, 0.0, 0.0, 0.0, 0.0, 0.0, 0.0, 0.0, 0.0, 0.0, 0.0, 0.0, 0.0, 0.0, 0.0, 0.0, 0.0, 0.0, 0.0, 0.0, 0.0, 0.0, 0.0, 0.0, 0.0, 0.0, 0.0, 0.0, 0.0, 0.0, 0.0, 0.0, 0.0, 0.0, 0.0, 0.0, 0.0, 0.0, 0.0, 0.0, 0.0, 0.0, 0.0, 0.0, 0.0, 0.0, 0.0, 0.0, 0.0, 0.0, 0.0, 0.0, 0.0, 0.0, 0.0, 0.0, 0.0, 0.0, 0.0, 0.0, 0.0, 0.0, 0.0, 0.0, 0.0, 0.0, 0.0, 0.0, 0.0, 0.0, 0.0, 0.0, 0.0, 0.0, 0.0, 0.0, 0.0, 0.0, 0.0, 0.0, 0.0, 0.0, 0.0, 0.0, 0.0, 0.0, 0.0, 0.0, 0.0, 0.0, 0.0, 0.0, 0.0, 0.0, 0.0, 0.0, 0.0, 0.0, 0.0, 0.0, 0.0, 0.0, 0.0, 0.0, 0.0, 0.0, 0.0, 0.0, 0.0, 0.0, 0.0, 0.0, 0.0, 0.0, 0.0, 0.0, 0.0, 0.0, 0.0, 0.0, 0.0, 0.0, 0.0, 0.0, 0.0, 0.0, 0.0, 0.0, 0.0, 0.0, 0.0, 0.0, 0.0, 0.0, 0.0, 0.0, 0.0, 0.0, 0.0, 0.0, 0.0, 0.0, 0.0, 0.0, 0.0, 0.0, 0.0, 0.0, 0.0, 0.0, 0.0, 0.0, 0.0, 0.0, 0.0, 0.0, 0.0, 0.0, 0.0, 0.0, 0.0, 0.0, 0.0, 0.0, 0.0, 0.0, 0.0, 0.0, 0.0, 0.0, 0.0, 0.0, 0.0, 0.0, 0.0, 0.0, 0.0, 0.0, 0.0, 0.0, 0.0, 0.0, 0.0, 0.0, 0.0, 0.0, 0.0, 0.0, 0.0, 0.0, 0.0, 0.0, 0.0, 0.0, 0.0, 0.0, 0.0, 0.0, 0.0, 0.0, 0.0, 0.0, 0.0, 0.0, 0.0, 0.0, 0.0, 0.0, 0.0, 0.0, 0.0, 0.0, 0.0, 0.0, 0.0, 0.0, 0.0, 0.0, 0.0, 0.0, 0.0, 0.0, 0.0, 0.0, 0.0, 0.0, 0.0, 0.0, 0.0, 0.0, 0.0, 0.0, 0.0, 0.0, 0.0, 0.0, 0.0, 0.0, 0.0, 0.0, 0.0, 0.0, 0.0, 0.0, 0.0, 0.0, 0.0, 0.0, 0.0, 0.0, 0.0, 0.0, 0.0, 0.0, 0.0, 0.0, 0.0, 0.0, 0.0, 0.0, 0.0, 0.0, 0.0, 0.0, 0.0, 0.0, 0.0, 0.0, 0.0, 0.0, 0.0, 0.0, 0.0, 0.0, 0.0, 0.0, 0.0, 0.0, 0.0, 0.0, 0.0, 0.0, 0.0, 0.0, 0.0, 0.0, 0.0, 0.0, 0.0, 0.0, 0.0, 0.0, 0.0, 0.0, 0.0, 0.0, 0.0, 0.0, 0.0, 0.0, 0.0, 0.0, 0.0, 0.0, 0.0, 0.0, 0.0, 0.0, 0.0, 0.0, 0.0, 0.0, 0.0, 0.0, 0.0, 0.0, 0.0, 0.0, 0.0, 0.0, 0.0, 0.0, 0.0, 0.0, 0.0, 0.0, 0.0, 0.0, 0.0, 0.0, 0.0, 0.0, 0.0, 0.0, 0.0, 0.0, 0.0, 0.0, 0.0, 0.0, 0.0, 0.0, 0.0, 0.0, 0.0, 0.0, 0.0, 0.0, 0.0, 0.0, 0.0, 0.0, 0.0, 0.0, 0.0, 0.0, 0.0, 0.0, 0.0, 0.0, 0.0, 0.0, 0.0, 0.0, 0.0, 0.0, 0.0, 0.0, 0.0, 0.0, 0.0, 0.0, 0.0, 0.0, 0.0, 0.0, 0.0, 0.0, 0.0, 0.0, 0.0, 0.0, 0.0, 0.0, 0.0, 0.0, 0.0, 0.0, 0.0, 0.0, 0.0, 0.0, 0.0, 0.0, 0.0, 0.0, 0.0, 0.0, 0.0, 0.0, 0.0, 0.0, 0.0, 0.0, 0.0, 0.0, 0.0, 0.0, 0.0, 0.0, 0.0, 0.0, 0.0, 0.0, 0.0, 0.0, 0.0, 0.0, 0.0, 0.0, 0.0, 0.0, 0.0, 0.0, 0.0, 0.0, 0.0, 0.0, 0.0, 0.0, 0.0, 0.0, 0.0, 0.0, 0.0, 0.0, 0.0, 0.0, 0.0, 0.0, 0.0, 0.0, 0.0, 0.0, 0.0, 0.0, 0.0, 0.0, 0.0, 0.0, 0.0, 0.0, 0.0, 0.0, 0.0, 0.0, 0.0, 0.0, 0.0, 0.0, 0.0, 0.0, 0.0, 0.0, 0.0, 0.0, 0.0, 0.0, 0.0, 0.0, 0.0, 0.0, 0.0, 0.0, 0.0, 0.0, 0.0, 0.0, 0.0, 0.0, 0.0, 0.0, 0.0, 0.0, 0.0, 0.0, 0.0, 0.0, 0.0, 0.0, 0.0, 0.0, 0.0, 0.0, 0.0, 0.0, 0.0, 0.0, 0.0, 0.0, 0.0, 0.0, 0.0, 0.0, 0.0, 0.0, 0.0, 0.0, 0.0, 0.0, 0.0, 0.0, 0.0, 0.0, 0.0, 0.0, 0.0, 0.0, 0.0, 0.0, 0.0, 0.0, 0.0, 0.0, 0.0, 0.0, 0.0, 0.0, 0.0, 0.0, 0.0, 0.0, 0.0, 0.0, 0.0, 0.0, 0.0, 0.0, 0.0, 0.0, 0.0, 0.0, 0.0, 0.0, 0.0, 0.0, 0.0, 0.0, 0.0, 0.0, 0.0, 0.0, 0.0, 0.0, 0.0, 0.0, 0.0, 0.0, 0.0, 0.0, 0.0, 0.0, 0.0, 0.0, 0.0, 0.0, 0.0, 0.0, 0.0, 0.0, 0.0, 0.0, 0.0, 0.0, 0.0, 0.0, 0.0, 0.0, 0.0, 0.0, 0.0, 0.0, 0.0, 0.0, 0.0, 0.0, 0.0, 0.0, 0.0, 0.0, 0.0, 0.0, 0.0, 0.0, 0.0, 0.0, 0.0, 0.0, 0.0, 0.0, 0.0, 0.0, 0.0, 0.0, 0.0, 0.0, 0.0, 0.0, 0.0, 0.0, 0.0, 0.0, 0.0, 0.0, 0.0, 0.0, 0.0, 0.0, 0.0, 0.0, 0.0, 0.0, 0.0, 0.0, 0.0, 0.0, 0.0, 0.0, 0.0, 0.0, 0.0, 0.0, 0.0, 0.0, 0.0, 0.0, 0.0, 0.0, 0.0, 0.0, 0.0, 0.0, 0.0, 0.0, 0.0, 0.0, 0.0, 0.0, 0.0, 0.0, 0.0, 0.0, 0.0, 0.0, 0.0, 0.0, 0.0, 0.0, 0.0, 0.0, 0.0, 0.0, 0.0, 0.0, 0.0, 0.0, 0.0, 0.0, 0.0, 0.0, 0.0, 0.0, 0.0, 0.0, 0.0, 0.0, 0.0, 0.0, 0.0, 0.0, 0.0, 0.0, 0.0, 0.0, 0.0, 0.0, 0.0, 0.0, 0.0, 0.0, 0.0, 0.0, 0.0, 0.0, 0.0, 0.0, 0.0, 0.0, 0.0, 0.0, 0.0, 0.0, 0.0, 0.0, 0.0, 0.0, 0.0, 0.0, 0.0, 0.0, 0.0, 0.0, 0.0, 0.0, 0.0, 0.0, 0.0, 0.0, 0.0, 0.0, 0.0, 0.0, 0.0, 0.0, 0.0, 0.0, 0.0, 0.0, 0.0, 0.0, 0.0, 0.0, 0.0, 0.0, 0.0, 0.0, 0.0, 0.0, 0.0, 0.0, 0.0, 0.0, 0.0, 0.0, 0.0, 0.0, 0.0, 0.0, 0.0, 0.0, 0.0, 0.0, 0.0, 0.0, 0.0, 0.0, 0.0, 0.0, 0.0, 0.0, 0.0, 0.0, 0.0, 0.0, 0.0, 0.0, 0.0, 0.0, 0.0, 0.0, 0.0, 0.0, 0.0, 0.0, 0.0, 0.0, 0.0, 0.0, 0.0, 0.0, 0.0, 0.0, 0.0, 0.0, 0.0, 0.0, 0.0, 0.0, 0.0, 0.0, 0.0, 0.0, 0.0, 0.0, 0.0, 0.0, 0.0, 0.0, 0.0, 0.0, 0.0, 0.0, 0.0, 0.0, 0.0, 0.0, 0.0, 0.0, 0.0, 0.0, 0.0, 0.0, 0.0, 0.0, 0.0, 0.0, 0.0, 0.0, 0.0, 0.0, 0.0, 0.0, 0.0, 0.0, 0.0, 0.0, 0.0, 0.0, 0.0, 0.0, 0.0, 0.0, 0.0, 0.0, 0.0, 0.0, 0.0, 0.0, 0.0, 0.0, 0.0, 0.0, 0.0, 0.0, 0.0, 0.0, 0.0, 0.0, 0.0, 0.0, 0.0, 0.0, 0.0, 0.0, 0.0, 0.0, 0.0, 0.0, 0.0, 0.0, 0.0, 0.0, 0.0, 0.0, 0.0, 0.0, 0.0, 0.0, 0.0, 0.0, 0.0, 0.0, 0.0, 0.0, 0.0, 0.0, 0.0, 0.0, 0.0, 0.0, 0.0, 0.0, 0.0, 0.0, 0.0, 0.0, 0.0, 0.0, 0.0, 0.0, 0.0, 0.0, 0.0, 0.0, 0.0, 0.0, 0.0, 0.0, 0.0, 0.0, 0.0, 0.0, 0.0, 0.0, 0.0, 0.0, 0.0, 0.0, 0.0, 0.0, 0.0, 0.0, 0.0, 0.0, 0.0, 0.0, 0.0, 0.0, 0.0, 0.0, 0.0, 0.0, 0.0, 0.0, 0.0, 0.0, 0.0, 0.0, 0.0, 0.0, 0.0, 0.0, 0.0, 0.0, 0.0, 0.0, 0.0, 0.0, 0.0, 0.0, 0.0, 0.0, 0.0, 0.0, 0.0, 0.0, 0.0, 0.0, 0.0, 0.0, 0.0, 0.0, 0.0, 0.0, 0.0, 0.0, 0.0, 0.0, 0.0, 0.0, 0.0, 0.0, 0.0, 0.0, 0.0, 0.0, 0.0, 0.0, 0.0, 0.0, 0.0, 0.0, 0.0, 0.0, 0.0, 0.0, 0.0, 0.0, 0.0, 0.0, 0.0, 0.0, 0.0, 0.0, 0.0, 0.0, 0.0, 0.0, 0.0, 0.0, 0.0, 0.0, 0.0, 0.0, 0.0, 0.0, 0.0, 0.0, 0.0, 0.0, 0.0, 0.0, 0.0, 0.0, 0.0, 0.0, 0.0, 0.0, 0.0, 0.0, 0.0, 0.0, 0.0, 0.0, 0.0, 0.0, 0.0, 0.0, 0.0, 0.0, 0.0, 0.0, 0.0, 0.0, 0.0, 0.0, 0.0, 0.0, 0.0, 0.0, 0.0, 0.0, 0.0, 0.0, 0.0, 0.0, 0.0, 0.0, 0.0, 0.0, 0.0, 0.0, 0.0, 0.0, 0.0, 0.0, 0.0, 0.0, 0.0, 0.0, 0.0, 0.0, 0.0, 0.0, 0.0, 0.0, 0.0, 0.0, 0.0, 0.0, 0.0, 0.0, 0.0, 0.0, 0.0, 0.0, 0.0, 0.0, 0.0, 0.0, 0.0, 0.0, 0.0, 0.0, 0.0, 0.0, 0.0, 0.0, 0.0, 0.0, 0.0, 0.0, 0.0, 0.0, 0.0, 0.0, 0.0, 0.0, 0.0, 0.0, 0.0, 0.0, 0.0, 0.0, 0.0, 0.0, 0.0, 0.0, 0.0, 0.0, 0.0, 0.0, 0.0, 0.0, 0.0, 0.0, 0.0, 0.0, 0.0, 0.0, 0.0, 0.0, 0.0, 0.0, 0.0, 0.0, 0.0, 0.0, 0.0, 0.0, 0.0, 0.0, 0.0, 0.0, 0.0, 0.0, 0.0, 0.0, 0.0, 0.0, 0.0, 0.0, 0.0, 0.0, 0.0, 0.0, 0.0, 0.0, 0.0, 0.0, 0.0, 0.0, 0.0, 0.0, 0.0, 0.0, 0.0, 0.0, 0.0, 0.0, 0.0, 0.0, 0.0, 0.0, 0.0, 0.0, 0.0, 0.0, 0.0, 0.0, 0.0, 0.0, 0.0, 0.0, 0.0, 0.0, 0.0, 0.0, 0.0, 0.0, 0.0, 0.0, 0.0, 0.0, 0.0, 0.0, 0.0, 0.0, 0.0, 0.0, 0.0, 0.0, 0.0, 0.0, 0.0, 0.0, 0.0, 0.0, 0.0, 0.0, 0.0, 0.0, 0.0, 0.0, 0.0, 0.0, 0.0, 0.0, 0.0, 0.0, 0.0, 0.0, 0.0, 0.0, 0.0, 0.0, 0.0, 0.0, 0.0, 0.0, 0.0, 0.0, 0.0, 0.0, 0.0])
me_circle.materials.append(mat_material_001)
me_circle.materials.append(mat_material_002)
me_circle.materials.append(mat_material_003)
me_circle.materials.append(mat_material_004)
me_circle.use_remesh_preserve_volume = False
me_circle.use_remesh_preserve_attributes = False
me_circle.use_mirror_vertex_groups = False
me_circle.update()

# ---- objects
ob_lamp_002 = bpy.data.objects.new('Lamp.002', light_lamp_002)
ob_lamp_001 = bpy.data.objects.new('Lamp.001', light_lamp_001)
ob_circle = bpy.data.objects.new('Circle', me_circle)
ob_lamp = bpy.data.objects.new('Lamp', light_lamp)
ob_camera = bpy.data.objects.new('Camera', cam_camera)

# ---- transforms, parenting, visibility, modifiers, constraints
ob_lamp_002.location = (-5.726, -0.9551, 3.1)
ob_lamp_002.rotation_euler = (-7.019, 0.4512, -5.366)
ob_lamp_002.scale = (0.5166, 0.5166, 0.5166)
ob_lamp_002.lock_rotations_4d = False
ob_lamp_002.empty_display_type = 'ARROWS'
ob_lamp_002.color = (0.0, 0.0, 0.0, 0.0)
ob_lamp_002.lineart.crease_threshold = 0.0
ob_lamp_001.location = (-2.455, 3.805, 5.909)
ob_lamp_001.rotation_euler = (-7.019, 0.4512, -5.366)
ob_lamp_001.scale = (0.5166, 0.5166, 0.5166)
ob_lamp_001.lock_rotations_4d = False
ob_lamp_001.empty_display_type = 'ARROWS'
ob_lamp_001.color = (0.0, 0.0, 0.0, 0.0)
ob_lamp_001.lineart.crease_threshold = 0.0
ob_circle.location = (-0.08525, -0.3914, 1.733)
ob_circle.rotation_euler = (5.0, -0.7502, 3.069)
ob_circle.scale = (1.0, 1.0, 0.3831)
ob_circle.lineart.crease_threshold = 0.0
ob_lamp.location = (12.2, -2.172, 7.065)
ob_lamp.rotation_euler = (1.207, -0.5286, 1.514)
ob_lamp.scale = (0.3541, 0.3541, 0.3541)
ob_lamp.lock_rotations_4d = False
ob_lamp.empty_display_type = 'ARROWS'
ob_lamp.color = (0.0, 0.0, 0.0, 0.0)
ob_lamp.lineart.crease_threshold = 0.0
ob_camera.location = (7.481, -6.508, 5.344)
ob_camera.rotation_euler = (1.109, 0.0, 0.8149)
ob_camera.lock_rotations_4d = False
ob_camera.empty_display_type = 'ARROWS'
ob_camera.color = (0.0, 0.0, 0.0, 0.0)
ob_camera.display_type = 'WIRE'
ob_camera.lineart.crease_threshold = 0.0

# ---- collection membership
col_collection_1.objects.link(ob_lamp_002)
col_collection_1.objects.link(ob_lamp_001)
col_collection_1.objects.link(ob_circle)
col_collection_1.objects.link(ob_lamp)
col_collection_1.objects.link(ob_camera)

# ---- scene / render settings (as saved in the file)
scene.camera = ob_camera
scene.frame_start = 1; scene.frame_end = 250; scene.frame_set(1)
scene.render.engine = 'BLENDER_EEVEE_NEXT'
scene.render.resolution_percentage = 50
scene.render.dither_intensity = 0.0
scene.cycles.use_denoising = False
scene.cycles.samples = 128
scene.cycles.sampling_pattern = 'TABULATED_SOBOL'
scene.cycles.use_adaptive_sampling = False
scene.cycles.use_light_tree = False
scene.cycles.blur_glossy = 0.0
scene.cycles.sample_clamp_indirect = 0.0
scene.view_settings.view_transform = 'Standard'
bpy.context.view_layer.update()
